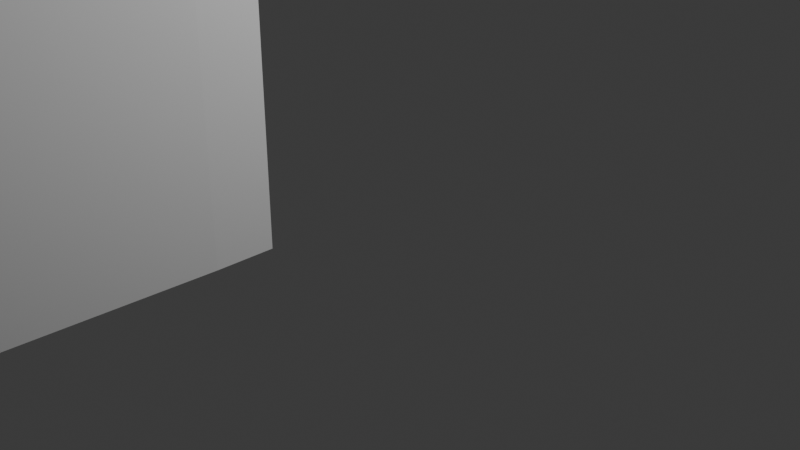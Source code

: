 # Source: city-model.blend  (saved by Blender 4.0.36; exported with 4.5.12 LTS)
import bpy
from mathutils import Matrix  # noqa: F401  (used for matrix-valued properties, if any)

bpy.ops.wm.read_factory_settings(use_empty=True)
scene = bpy.context.scene
scene.name = 'Scene'

# ---- collections
col_collection = bpy.data.collections.new('Collection'); scene.collection.children.link(col_collection)

# ---- world
world_world = bpy.data.worlds.new('World'); scene.world = world_world
world_world.use_nodes = True; world_world.node_tree.nodes.clear()
_N = world_world.node_tree.nodes; _L = world_world.node_tree.links
n0 = _N.new('ShaderNodeOutputWorld'); n0.name = 'World Output'; n0.location = (300, 300)
n1 = _N.new('ShaderNodeBackground'); n1.name = 'Background'; n1.location = (10, 300)
n1.inputs[0].default_value = (0.05088, 0.05088, 0.05088, 1.0)
_L.new(n1.outputs[0], n0.inputs[0])
n0.is_active_output = True
world_world.color = (0.05088, 0.05088, 0.05088)
world_world.use_sun_shadow = False
world_world.sun_shadow_jitter_overblur = 0.0

# ---- cameras
cam_camera = bpy.data.cameras.new('Camera')
cam_camera.clip_end = 100.0
cam_camera.ortho_scale = 7.314

# ---- lights
light_light = bpy.data.lights.new('Light', 'POINT')
light_light.transmission_factor = 0.0
light_light.use_soft_falloff = False
light_light.energy = 1000.0
light_light.shadow_soft_size = 0.1
light_light.shadow_maximum_resolution = 0.006
light_light.use_absolute_resolution = True

# ---- meshes
me_plane = bpy.data.meshes.new('Plane')
me_plane.from_pydata([(-1.0, -1.0, 0.0), (1.0, -1.0, 0.0), (-1.0, 1.0, 0.0), (1.0, 1.0, 0.0), (3.902, -1.0, 0.0), (3.902, 1.0, 0.0), (6.535, -1.0, 0.0), (6.535, 1.0, 0.0), (9.89, -1.0, 0.0), (9.89, 1.0, 0.0), (12.67, -1.0, 0.0), (12.67, 1.0, 0.0), (16.68, -1.0, 0.0), (16.68, 1.0, 0.0), (19.31, -1.0, 0.0), (19.31, 1.0, 0.0), (21.15, -1.0, 0.0), (21.15, 1.0, 0.0), (24.9, -1.0, 0.0), (24.9, 1.0, 0.0), (33.65, -1.0, 0.0), (33.65, 1.0, 0.0), (36.64, -1.0, 0.0), (36.64, 1.0, 0.0), (38.63, -1.0, 0.0), (38.63, 1.0, 0.0), (36.64, 11.36, 0.0), (38.63, 11.36, 0.0), (36.64, 12.16, 0.0), (38.63, 12.16, 0.0), (36.64, 19.39, 0.0), (38.63, 19.39, 0.0), (36.64, 23.29, 0.0), (38.63, 23.29, 0.0), (36.64, 24.03, 0.0), (38.63, 24.03, 0.0), (36.64, 30.92, 0.0), (38.63, 30.92, 0.0), (36.64, 31.66, 0.0), (38.63, 31.66, 0.0), (36.64, 43.57, 0.0), (38.63, 43.57, 0.0), (36.64, 45.54, 0.0), (38.63, 45.54, 0.0), (34.23, 43.57, 0.0), (34.23, 45.54, 0.0), (30.05, 43.57, 0.0), (30.05, 45.54, 0.0), (27.83, 43.57, 0.0), (27.83, 45.54, 0.0), (23.75, 43.57, 0.0), (23.75, 45.54, 0.0), (21.12, 43.57, 0.0), (21.12, 45.54, 0.0), (19.33, 43.57, 0.0), (19.33, 45.54, 0.0), (21.12, 49.53, 0.0), (19.36, 48.76, 0.0), (19.98, 50.8, 0.0), (18.8, 49.47, 0.0), (17.01, 53.61, 0.0), (15.83, 52.28, 0.0), (16.05, 54.35, 0.0), (15.25, 52.75, 0.0), (14.66, 54.35, 0.0), (14.64, 52.76, 0.0), (5.765, 54.35, 0.0), (5.742, 52.76, 0.0), (4.496, 54.37, 0.0), (5.075, 52.76, 0.0), (3.618, 53.51, 0.0), (4.564, 52.42, 0.0), (0.6627, 50.66, 0.0), (1.608, 49.56, 0.0), (-0.4069, 49.69, 0.0), (1.102, 49.09, 0.0), (-0.4247, 29.51, 0.007943), (1.114, 29.52, 0.001124), (-0.4247, 28.95, 0.007943), (1.114, 28.96, 0.001124), (-0.4247, 26.8, 0.007943), (1.114, 26.81, 0.001124), (-0.4247, 22.26, 0.007943), (1.114, 22.27, 0.001124), (-0.4247, 20.3, 0.007943), (1.114, 20.31, 0.001124), (-0.4247, 19.67, 0.007943), (1.114, 19.68, 0.001124), (18.23, 1.0, 0.0), (20.07, 1.0, 0.0), (19.31, 19.64, 0.0), (21.15, 19.64, 0.0), (19.31, 20.23, 0.0), (21.15, 20.23, 0.0), (18.8, 19.64, 0.0), (18.8, 20.23, 0.0), (14.69, 19.64, 0.0), (14.69, 20.23, 0.0), (26.98, 11.36, 0.0), (26.98, 12.16, 0.0), (26.98, 23.29, 0.0), (26.98, 24.03, 0.0), (26.43, 11.36, 0.0), (26.43, 12.16, 0.0), (26.43, 23.29, 0.0), (26.43, 24.03, 0.0), (25.87, 11.36, 0.0), (25.87, 12.16, 0.0), (19.33, 11.42, 0.0), (21.17, 11.42, 0.0), (19.31, 12.15, 0.0), (21.15, 12.15, 0.0), (21.69, 11.42, 0.0), (21.69, 12.15, 0.0), (26.98, 24.62, 0.0), (26.43, 24.62, 0.0), (26.98, 28.1, 0.0), (26.43, 28.1, 0.0), (27.04, 30.92, 0.0), (27.04, 31.66, 0.0), (26.43, 30.92, 0.0), (26.43, 31.66, 0.0), (26.98, 28.1, 0.0), (26.43, 28.1, 0.0), (21.12, 29.55, 0.0), (19.33, 29.55, 0.0), (21.12, 28.91, 0.0), (19.33, 28.91, 0.0), (18.84, 29.55, 0.0), (18.84, 28.91, 0.0), (14.66, 29.55, 0.0), (14.66, 28.91, 0.0), (26.98, 15.71, 0.0), (26.43, 15.71, 0.0), (26.98, 19.19, 0.0), (26.43, 19.19, 0.0), (-1.0, 1.0, -2.553), (-1.0, -1.0, -2.553), (1.0, -1.0, -2.553), (1.0, 1.0, -2.553), (3.902, -1.0, -2.553), (3.902, 1.0, -2.553), (6.535, -1.0, -2.553), (6.535, 1.0, -2.553), (9.89, -1.0, -2.553), (9.89, 1.0, -2.553), (12.67, -1.0, -2.553), (12.67, 1.0, -2.553), (16.68, -1.0, -2.553), (16.68, 1.0, -2.553), (19.31, -1.0, -2.553), (19.31, 1.0, -2.553), (21.15, -1.0, -2.553), (21.15, 1.0, -2.553), (24.9, -1.0, -2.553), (24.9, 1.0, -2.553), (33.65, -1.0, -2.553), (33.65, 1.0, -2.553), (36.64, -1.0, -2.553), (36.64, 1.0, -2.553), (38.63, -1.0, -2.553), (38.63, 1.0, -2.553), (38.63, 11.36, -2.553), (36.64, 11.36, -2.553), (38.63, 12.16, -2.553), (36.64, 12.16, -2.553), (38.63, 19.39, -2.553), (36.64, 19.39, -2.553), (38.63, 23.29, -2.553), (36.64, 23.29, -2.553), (38.63, 24.03, -2.553), (36.64, 24.03, -2.553), (38.63, 30.92, -2.553), (36.64, 30.92, -2.553), (38.63, 31.66, -2.553), (36.64, 31.66, -2.553), (38.63, 43.57, -2.553), (36.64, 43.57, -2.553), (38.63, 45.54, -2.553), (36.64, 45.54, -2.553), (34.23, 45.54, -2.553), (34.23, 43.57, -2.553), (30.05, 45.54, -2.553), (30.05, 43.57, -2.553), (27.9, 45.51, -2.86), (27.83, 43.57, -2.553), (23.82, 45.51, -2.86), (23.75, 43.57, -2.553), (21.12, 45.54, -2.553), (21.12, 43.57, -2.553), (19.33, 45.54, -2.553), (19.33, 43.57, -2.553), (21.12, 49.53, -2.553), (19.36, 48.76, -2.553), (19.98, 50.8, -2.553), (18.8, 49.47, -2.553), (17.01, 53.61, -2.553), (15.83, 52.28, -2.553), (16.05, 54.35, -2.553), (15.25, 52.75, -2.553), (14.66, 54.35, -2.553), (14.64, 52.76, -2.553), (5.765, 54.35, -2.553), (5.742, 52.76, -2.553), (4.496, 54.37, -2.553), (5.075, 52.76, -2.553), (3.618, 53.51, -2.553), (4.564, 52.42, -2.553), (0.6627, 50.66, -2.553), (1.608, 49.56, -2.553), (-0.4069, 49.69, -2.553), (1.102, 49.09, -2.553), (-0.4247, 29.51, -2.545), (1.114, 29.52, -2.551), (-0.4247, 28.95, -2.545), (1.114, 28.96, -2.551), (-0.4247, 26.8, -2.545), (1.114, 26.81, -2.551), (-0.4247, 22.26, -2.545), (1.114, 22.27, -2.551), (-0.4247, 20.3, -2.545), (1.114, 20.31, -2.551), (-0.4247, 19.67, -2.545), (1.114, 19.68, -2.551), (20.07, 1.0, -2.553), (18.23, 1.0, -2.553), (21.15, 19.64, -2.553), (19.31, 19.64, -2.553), (21.15, 20.23, -2.553), (19.31, 20.23, -2.553), (18.8, 19.64, -2.553), (18.8, 20.23, -2.553), (14.69, 19.64, -2.553), (14.69, 20.23, -2.553), (26.98, 12.16, -2.553), (26.98, 11.36, -2.553), (26.98, 24.03, -2.553), (26.98, 23.29, -2.553), (26.43, 12.16, -2.553), (26.43, 11.36, -2.553), (26.43, 24.03, -2.553), (26.43, 23.29, -2.553), (25.87, 12.16, -2.553), (25.87, 11.36, -2.553), (21.17, 11.42, -2.553), (19.33, 11.42, -2.553), (21.15, 12.15, -2.553), (19.31, 12.15, -2.553), (21.69, 11.42, -2.553), (21.69, 12.15, -2.553), (26.98, 24.62, -2.553), (26.43, 24.62, -2.553), (26.98, 28.1, -2.553), (26.43, 28.1, -2.553), (27.04, 31.66, -2.553), (27.04, 30.92, -2.553), (26.43, 31.66, -2.553), (26.43, 30.92, -2.553), (26.98, 28.1, -2.553), (26.43, 28.1, -2.553), (19.33, 29.55, -2.553), (21.12, 29.55, -2.553), (19.33, 28.91, -2.553), (21.12, 28.91, -2.553), (18.84, 29.55, -2.553), (18.84, 28.91, -2.553), (14.66, 29.55, -2.553), (14.66, 28.91, -2.553), (26.98, 15.71, -2.553), (26.43, 15.71, -2.553), (26.43, 19.19, -2.553), (26.98, 19.19, -2.553), (-1.0, 1.0, -12.94), (-1.0, -1.0, -12.94), (1.0, -1.0, -12.94), (1.0, 1.0, -12.94), (3.902, -1.0, -12.94), (3.902, 1.0, -12.94), (6.535, -1.0, -12.94), (6.535, 1.0, -12.94), (9.89, -1.0, -12.94), (9.89, 1.0, -12.94), (12.67, -1.0, -12.94), (12.67, 1.0, -12.94), (16.68, -1.0, -12.94), (16.68, 1.0, -12.94), (19.31, -1.0, -12.94), (19.31, 1.0, -12.94), (21.15, -1.0, -12.94), (21.15, 1.0, -12.94), (24.9, -1.0, -12.94), (24.9, 1.0, -12.94), (33.65, -1.0, -12.94), (33.65, 1.0, -12.94), (36.64, -1.0, -12.94), (36.64, 1.0, -12.94), (38.63, -1.0, -12.94), (38.63, 1.0, -12.94), (38.63, 11.36, -12.94), (36.64, 11.36, -12.94), (38.63, 12.16, -12.94), (36.64, 12.16, -12.94), (38.63, 19.39, -12.94), (36.64, 19.39, -12.94), (38.63, 23.29, -12.94), (36.64, 23.29, -12.94), (38.63, 24.03, -12.94), (36.64, 24.03, -12.94), (38.63, 30.92, -12.94), (36.64, 30.92, -12.94), (38.63, 31.66, -12.94), (36.64, 31.66, -12.94), (38.63, 43.57, -12.94), (36.64, 43.57, -12.94), (38.63, 45.54, -12.94), (36.64, 45.54, -12.94), (34.23, 45.54, -12.94), (34.23, 43.57, -12.94), (30.05, 45.54, -12.94), (30.05, 43.57, -12.94), (27.83, 45.54, -12.94), (27.83, 43.57, -12.94), (23.75, 45.54, -12.94), (23.75, 43.57, -12.94), (21.12, 45.54, -12.94), (21.12, 43.57, -12.94), (19.33, 45.54, -12.94), (19.33, 43.57, -12.94), (21.12, 49.53, -12.94), (19.36, 48.76, -12.94), (19.98, 50.8, -12.94), (18.8, 49.47, -12.94), (17.01, 53.61, -12.94), (15.83, 52.28, -12.94), (16.05, 54.35, -12.94), (15.25, 52.75, -12.94), (14.66, 54.35, -12.94), (14.64, 52.76, -12.94), (5.765, 54.35, -12.94), (5.742, 52.76, -12.94), (4.496, 54.37, -12.94), (5.075, 52.76, -12.94), (3.618, 53.51, -12.94), (4.564, 52.42, -12.94), (0.6627, 50.66, -12.94), (1.608, 49.56, -12.94), (-0.4069, 49.69, -12.94), (1.102, 49.09, -12.94), (-0.4247, 29.51, -12.93), (1.114, 29.52, -12.94), (-0.4247, 28.95, -12.93), (1.114, 28.96, -12.94), (-0.4247, 26.8, -12.93), (1.114, 26.81, -12.94), (-0.4247, 22.26, -12.93), (1.114, 22.27, -12.94), (-0.4247, 20.3, -12.93), (1.114, 20.31, -12.94), (-0.4247, 19.67, -12.93), (1.114, 19.68, -12.94), (20.07, 1.0, -12.94), (18.23, 1.0, -12.94), (21.15, 19.64, -12.94), (19.31, 19.64, -12.94), (21.15, 20.23, -12.94), (19.31, 20.23, -12.94), (18.8, 19.64, -12.94), (18.8, 20.23, -12.94), (14.69, 19.64, -12.94), (14.69, 20.23, -12.94), (26.98, 12.16, -12.94), (26.98, 11.36, -12.94), (26.98, 24.03, -12.94), (26.98, 23.29, -12.94), (26.43, 12.16, -12.94), (26.43, 11.36, -12.94), (26.43, 24.03, -12.94), (26.43, 23.29, -12.94), (25.87, 12.16, -12.94), (25.87, 11.36, -12.94), (21.17, 11.42, -12.94), (19.33, 11.42, -12.94), (21.15, 12.15, -12.94), (19.31, 12.15, -12.94), (21.69, 11.42, -12.94), (21.69, 12.15, -12.94), (26.98, 24.62, -12.94), (26.43, 24.62, -12.94), (26.98, 28.1, -12.94), (26.43, 28.1, -12.94), (27.04, 31.66, -12.94), (27.04, 30.92, -12.94), (26.43, 31.66, -12.94), (26.43, 30.92, -12.94), (26.98, 28.1, -12.94), (26.43, 28.1, -12.94), (19.33, 29.55, -12.94), (21.12, 29.55, -12.94), (19.33, 28.91, -12.94), (21.12, 28.91, -12.94), (18.84, 29.55, -12.94), (18.84, 28.91, -12.94), (14.66, 29.55, -12.94), (14.66, 28.91, -12.94), (26.98, 15.71, -12.94), (26.43, 15.71, -12.94), (26.43, 19.19, -12.94), (26.98, 19.19, -12.94), (-1.0, 1.0, -15.93), (-1.0, -1.0, -15.93), (1.0, -1.0, -15.93), (1.0, 1.0, -15.93), (3.902, -1.0, -15.93), (3.902, 1.0, -15.93), (6.535, -1.0, -15.93), (6.535, 1.0, -15.93), (9.89, -1.0, -15.93), (9.89, 1.0, -15.93), (12.67, -1.0, -15.93), (12.67, 1.0, -15.93), (16.68, -1.0, -15.93), (16.68, 1.0, -15.93), (19.31, -1.0, -15.93), (19.31, 1.0, -15.93), (21.15, -1.0, -15.93), (21.15, 1.0, -15.93), (24.9, -1.0, -15.93), (24.9, 1.0, -15.93), (33.65, -1.0, -15.93), (33.65, 1.0, -15.93), (36.64, -1.0, -15.93), (36.64, 1.0, -15.93), (38.63, -1.0, -15.93), (38.63, 1.0, -15.93), (38.63, 11.36, -15.93), (36.64, 11.36, -15.93), (38.63, 12.16, -15.93), (36.64, 12.16, -15.93), (38.63, 19.39, -15.93), (36.64, 19.39, -15.93), (38.63, 23.29, -15.93), (36.64, 23.29, -15.93), (38.63, 24.03, -15.93), (36.64, 24.03, -15.93), (38.63, 30.92, -15.93), (36.64, 30.92, -15.93), (38.63, 31.66, -15.93), (36.64, 31.66, -15.93), (38.63, 43.57, -15.93), (36.64, 43.57, -15.93), (38.63, 45.54, -15.93), (36.64, 45.54, -15.93), (34.23, 45.54, -15.93), (34.23, 43.57, -15.93), (30.05, 45.54, -15.93), (30.05, 43.57, -15.93), (27.83, 45.54, -15.93), (27.83, 43.57, -15.93), (23.75, 45.54, -15.93), (23.75, 43.57, -15.93), (21.12, 45.54, -15.93), (21.12, 43.57, -15.93), (19.33, 45.54, -15.93), (19.33, 43.57, -15.93), (21.12, 49.53, -15.93), (19.36, 48.76, -15.93), (19.98, 50.8, -15.93), (18.8, 49.47, -15.93), (17.01, 53.61, -15.93), (15.83, 52.28, -15.93), (16.05, 54.35, -15.93), (15.25, 52.75, -15.93), (14.66, 54.35, -15.93), (14.64, 52.76, -15.93), (5.765, 54.35, -15.93), (5.742, 52.76, -15.93), (4.496, 54.37, -15.93), (5.075, 52.76, -15.93), (3.618, 53.51, -15.93), (4.564, 52.42, -15.93), (0.6627, 50.66, -15.93), (1.608, 49.56, -15.93), (-0.4069, 49.69, -15.93), (1.102, 49.09, -15.93), (-0.4247, 29.51, -15.92), (1.114, 29.52, -15.93), (-0.4247, 28.95, -15.92), (1.114, 28.96, -15.93), (-0.4247, 26.8, -15.92), (1.114, 26.81, -15.93), (-0.4247, 22.26, -15.92), (1.114, 22.27, -15.93), (-0.4247, 20.3, -15.92), (1.114, 20.31, -15.93), (-0.4247, 19.67, -15.92), (1.114, 19.68, -15.93), (20.07, 1.0, -15.93), (18.23, 1.0, -15.93), (21.15, 19.64, -15.93), (19.31, 19.64, -15.93), (21.15, 20.23, -15.93), (19.31, 20.23, -15.93), (18.8, 19.64, -15.93), (18.8, 20.23, -15.93), (14.69, 19.64, -15.93), (14.69, 20.23, -15.93), (26.98, 12.16, -15.93), (26.98, 11.36, -15.93), (26.98, 24.03, -15.93), (26.98, 23.29, -15.93), (26.43, 12.16, -15.93), (26.43, 11.36, -15.93), (26.43, 24.03, -15.93), (26.43, 23.29, -15.93), (25.87, 12.16, -15.93), (25.87, 11.36, -15.93), (21.17, 11.42, -15.93), (19.33, 11.42, -15.93), (21.15, 12.15, -15.93), (19.31, 12.15, -15.93), (21.69, 11.42, -15.93), (21.69, 12.15, -15.93), (26.98, 24.62, -15.93), (26.43, 24.62, -15.93), (26.98, 28.1, -15.93), (26.43, 28.1, -15.93), (27.04, 31.66, -15.93), (27.04, 30.92, -15.93), (26.43, 31.66, -15.93), (26.43, 30.92, -15.93), (26.98, 28.1, -15.93), (26.43, 28.1, -15.93), (19.33, 29.55, -15.93), (21.12, 29.55, -15.93), (19.33, 28.91, -15.93), (21.12, 28.91, -15.93), (18.84, 29.55, -15.93), (18.84, 28.91, -15.93), (14.66, 29.55, -15.93), (14.66, 28.91, -15.93), (26.98, 15.71, -15.93), (26.43, 15.71, -15.93), (26.43, 19.19, -15.93), (26.98, 19.19, -15.93), (27.86, 45.53, -7.899), (25.86, 45.51, -2.86), (23.78, 45.53, -7.899), (27.85, 45.54, -10.42), (25.79, 45.54, -12.94), (27.88, 45.52, -5.38)], [], [(0, 2, 3, 1), (3, 5, 4, 1), (5, 7, 6, 4), (7, 9, 8, 6), (9, 11, 10, 8), (11, 13, 12, 10), (13, 15, 14, 12), (15, 17, 16, 14), (17, 19, 18, 16), (19, 21, 20, 18), (21, 23, 22, 20), (23, 25, 24, 22), (23, 26, 27, 25), (26, 28, 29, 27), (28, 30, 31, 29), (30, 32, 33, 31), (32, 34, 35, 33), (34, 36, 37, 35), (36, 38, 39, 37), (38, 40, 41, 39), (40, 42, 43, 41), (40, 44, 45, 42), (44, 46, 47, 45), (46, 48, 49, 47), (48, 50, 51, 49), (50, 52, 53, 51), (52, 54, 55, 53), (55, 57, 56, 53), (57, 59, 58, 56), (59, 61, 60, 58), (61, 63, 62, 60), (63, 65, 64, 62), (65, 67, 66, 64), (67, 69, 68, 66), (69, 71, 70, 68), (71, 73, 72, 70), (73, 75, 74, 72), (75, 77, 76, 74), (77, 79, 78, 76), (79, 81, 80, 78), (81, 83, 82, 80), (83, 85, 84, 82), (85, 87, 86, 84), (87, 3, 2, 86), (15, 88, 89, 17), (17, 91, 90, 15), (91, 93, 92, 90), (92, 95, 94, 90), (95, 97, 96, 94), (97, 85, 87, 96), (32, 100, 101, 34), (26, 98, 99, 28), (100, 104, 105, 101), (98, 102, 103, 99), (102, 106, 107, 103), (15, 108, 109, 17), (108, 110, 111, 109), (111, 113, 112, 109), (113, 107, 106, 112), (105, 115, 114, 101), (115, 117, 116, 114), (36, 118, 119, 38), (118, 120, 121, 119), (114, 122, 123, 115), (122, 118, 120, 123), (52, 124, 125, 54), (124, 126, 127, 125), (127, 129, 128, 125), (129, 131, 130, 128), (131, 79, 77, 130), (103, 133, 132, 99), (100, 134, 135, 104), (134, 132, 133, 135), (261, 189, 325, 397), (163, 159, 295, 299), (259, 257, 393, 395), (228, 226, 362, 364), (158, 160, 296, 294), (255, 258, 394, 391), (192, 194, 330, 328), (229, 228, 364, 365), (195, 193, 329, 331), (151, 227, 363, 287), (160, 161, 297, 296), (226, 153, 289, 362), (156, 158, 294, 292), (188, 192, 328, 324), (159, 157, 293, 295), (254, 256, 392, 390), (193, 190, 326, 329), (153, 224, 360, 289), (225, 151, 287, 361), (154, 156, 292, 290), (256, 257, 393, 392), (224, 225, 361, 360), (157, 155, 291, 293), (175, 254, 390, 311), (222, 136, 272, 358), (255, 173, 309, 391), (190, 191, 327, 326), (139, 223, 359, 275), (152, 154, 290, 288), (186, 188, 324, 322, 546), (220, 222, 358, 356), (155, 153, 289, 291), (189, 187, 323, 325), (150, 152, 288, 286), (252, 253, 389, 388), (184, 545, 186, 546, 322, 548, 320, 547, 544, 549), (218, 220, 356, 354), (236, 250, 386, 372), (187, 185, 321, 323), (221, 219, 355, 357), (251, 240, 376, 387), (148, 150, 286, 284), (182, 184, 549, 544, 547, 320, 318), (216, 218, 354, 352), (151, 149, 285, 287), (185, 183, 319, 321), (219, 217, 353, 355), (146, 148, 284, 282), (244, 248, 384, 380), (214, 216, 352, 350), (149, 147, 283, 285), (249, 246, 382, 385), (217, 215, 351, 353), (144, 146, 282, 280), (179, 180, 316, 315), (212, 214, 350, 348), (147, 145, 281, 283), (247, 245, 381, 383), (181, 177, 313, 317), (246, 247, 383, 382), (153, 244, 380, 289), (176, 178, 314, 312), (86, 2, 136, 222), (38, 119, 254, 175), (21, 19, 155, 157), (89, 88, 225, 224), (121, 120, 257, 256), (18, 20, 156, 154), (88, 15, 151, 225), (17, 89, 224, 153), (57, 55, 190, 193), (119, 121, 256, 254), (23, 21, 157, 159), (53, 56, 192, 188), (20, 22, 158, 156), (91, 17, 153, 226), (122, 114, 250, 258), (24, 25, 161, 160), (15, 90, 227, 151), (59, 57, 193, 195), (115, 123, 259, 251), (92, 93, 228, 229), (56, 58, 194, 192), (118, 122, 258, 255), (22, 24, 160, 158), (93, 91, 226, 228), (123, 120, 257, 259), (61, 59, 195, 197), (26, 23, 159, 163), (58, 60, 196, 194), (124, 52, 189, 261), (25, 27, 162, 161), (95, 92, 229, 231), (54, 125, 260, 191), (90, 94, 230, 227), (63, 61, 197, 199), (127, 126, 263, 262), (60, 62, 198, 196), (126, 124, 261, 263), (27, 29, 164, 162), (97, 95, 231, 233), (94, 96, 232, 230), (65, 63, 199, 201), (30, 28, 165, 167), (85, 97, 233, 221), (62, 64, 200, 198), (129, 127, 262, 265), (29, 31, 166, 164), (96, 87, 223, 232), (125, 128, 264, 260), (67, 65, 201, 203), (32, 30, 167, 169), (64, 66, 202, 200), (131, 129, 265, 267), (31, 33, 168, 166), (100, 32, 169, 237), (128, 130, 266, 264), (34, 101, 236, 171), (69, 67, 203, 205), (79, 131, 267, 215), (98, 26, 163, 235), (66, 68, 204, 202), (130, 77, 213, 266), (33, 35, 170, 168), (28, 99, 234, 165), (2, 0, 137, 136), (0, 1, 138, 137), (71, 69, 205, 207), (133, 103, 238, 269), (36, 34, 171, 173), (105, 104, 241, 240), (68, 70, 206, 204), (99, 132, 268, 234), (35, 37, 172, 170), (73, 71, 207, 209), (134, 100, 237, 271), (102, 98, 235, 239), (5, 3, 139, 141), (70, 72, 208, 206), (104, 135, 270, 241), (37, 39, 174, 172), (1, 4, 140, 138), (132, 134, 271, 268), (75, 73, 209, 211), (135, 133, 269, 270), (40, 38, 175, 177), (106, 102, 239, 243), (7, 5, 141, 143), (72, 74, 210, 208), (39, 41, 176, 174), (103, 107, 242, 238), (4, 6, 142, 140), (43, 42, 179, 178), (77, 75, 211, 213), (108, 15, 151, 245), (9, 7, 143, 145), (74, 76, 212, 210), (41, 43, 178, 176), (17, 109, 244, 153), (6, 8, 144, 142), (111, 110, 247, 246), (44, 40, 177, 181), (110, 108, 245, 247), (11, 9, 145, 147), (76, 78, 214, 212), (42, 45, 180, 179), (8, 10, 146, 144), (81, 79, 215, 217), (46, 44, 181, 183), (113, 111, 246, 249), (13, 11, 147, 149), (78, 80, 216, 214), (45, 47, 182, 180), (109, 112, 248, 244), (10, 12, 148, 146), (107, 113, 249, 242), (83, 81, 217, 219), (48, 46, 183, 185), (112, 106, 243, 248), (15, 13, 149, 151), (80, 82, 218, 216), (47, 49, 184, 182), (12, 14, 150, 148), (115, 105, 240, 251), (85, 83, 219, 221), (50, 48, 185, 187), (101, 114, 250, 236), (82, 84, 220, 218), (49, 51, 186, 545, 184), (116, 117, 253, 252), (14, 16, 152, 150), (117, 115, 251, 253), (52, 50, 187, 189), (114, 116, 252, 250), (19, 17, 153, 155), (84, 86, 222, 220), (51, 53, 188, 186), (16, 18, 154, 152), (3, 87, 223, 139), (55, 54, 191, 190), (118, 36, 173, 255), (400, 402, 538, 536), (373, 305, 441, 509), (302, 304, 440, 438), (403, 401, 537, 539), (336, 338, 474, 472), (305, 303, 439, 441), (339, 337, 473, 475), (396, 400, 536, 532), (368, 359, 495, 504), (300, 302, 438, 436), (401, 398, 534, 537), (334, 336, 472, 470), (357, 369, 505, 493), (303, 301, 437, 439), (337, 335, 471, 473), (366, 368, 504, 502), (369, 367, 503, 505), (298, 300, 436, 434), (399, 397, 533, 535), (332, 334, 470, 468), (398, 399, 535, 534), (335, 333, 469, 471), (363, 366, 502, 499), (327, 396, 532, 463), (367, 365, 501, 503), (297, 298, 434, 433), (397, 325, 461, 533), (330, 332, 468, 466), (299, 295, 431, 435), (333, 331, 467, 469), (395, 393, 529, 531), (364, 362, 498, 500), (294, 296, 432, 430), (391, 394, 530, 527), (328, 330, 466, 464), (365, 364, 500, 501), (387, 395, 531, 523), (331, 329, 465, 467), (287, 363, 499, 423), (296, 297, 433, 432), (394, 386, 522, 530), (362, 289, 425, 498), (292, 294, 430, 428), (324, 328, 464, 460), (295, 293, 429, 431), (390, 392, 528, 526), (329, 326, 462, 465), (289, 360, 496, 425), (361, 287, 423, 497), (290, 292, 428, 426), (392, 393, 529, 528), (360, 361, 497, 496), (293, 291, 427, 429), (311, 390, 526, 447), (358, 272, 408, 494), (391, 309, 445, 527), (326, 327, 463, 462), (275, 359, 495, 411), (288, 290, 426, 424), (322, 324, 460, 458), (356, 358, 494, 492), (291, 289, 425, 427), (386, 388, 524, 522), (325, 323, 459, 461), (389, 387, 523, 525), (286, 288, 424, 422), (388, 389, 525, 524), (320, 548, 322, 458, 456), (354, 356, 492, 490), (372, 386, 522, 508), (323, 321, 457, 459), (357, 355, 491, 493), (387, 376, 512, 523), (161, 162, 298, 297), (231, 229, 365, 367), (191, 260, 396, 327), (227, 230, 366, 363), (199, 197, 333, 335), (262, 263, 399, 398), (196, 198, 334, 332), (263, 261, 397, 399), (162, 164, 300, 298), (201, 199, 335, 337), (167, 165, 301, 303), (221, 233, 369, 357), (198, 200, 336, 334), (265, 262, 398, 401), (164, 166, 302, 300), (232, 223, 359, 368), (260, 264, 400, 396), (169, 167, 303, 305), (166, 168, 304, 302), (237, 169, 305, 373), (171, 236, 372, 307), (205, 203, 339, 341), (215, 267, 403, 351), (235, 163, 299, 371), (202, 204, 340, 338), (266, 213, 349, 402), (168, 170, 306, 304), (165, 234, 370, 301), (136, 137, 273, 272), (137, 138, 274, 273), (207, 205, 341, 343), (269, 238, 374, 405), (173, 171, 307, 309), (240, 241, 377, 376), (204, 206, 342, 340), (234, 268, 404, 370), (170, 172, 308, 306), (271, 237, 373, 407), (239, 235, 371, 375), (141, 139, 275, 277), (241, 270, 406, 377), (172, 174, 310, 308), (138, 140, 276, 274), (211, 209, 345, 347), (177, 175, 311, 313), (243, 239, 375, 379), (143, 141, 277, 279), (208, 210, 346, 344), (174, 176, 312, 310), (238, 242, 378, 374), (140, 142, 278, 276), (178, 179, 315, 314), (213, 211, 347, 349), (245, 151, 287, 381), (210, 212, 348, 346), (409, 410, 411, 408), (411, 410, 412, 413), (413, 412, 414, 415), (415, 414, 416, 417), (417, 416, 418, 419), (419, 418, 420, 421), (421, 420, 422, 423), (423, 422, 424, 425), (425, 424, 426, 427), (427, 426, 428, 429), (429, 428, 430, 431), (431, 430, 432, 433), (431, 433, 434, 435), (435, 434, 436, 437), (437, 436, 438, 439), (439, 438, 440, 441), (441, 440, 442, 443), (443, 442, 444, 445), (445, 444, 446, 447), (447, 446, 448, 449), (449, 448, 450, 451), (449, 451, 452, 453), (453, 452, 454, 455), (455, 454, 456, 457), (457, 456, 458, 459), (459, 458, 460, 461), (461, 460, 462, 463), (462, 460, 464, 465), (465, 464, 466, 467), (467, 466, 468, 469), (469, 468, 470, 471), (471, 470, 472, 473), (473, 472, 474, 475), (475, 474, 476, 477), (477, 476, 478, 479), (479, 478, 480, 481), (481, 480, 482, 483), (483, 482, 484, 485), (485, 484, 486, 487), (487, 486, 488, 489), (489, 488, 490, 491), (491, 490, 492, 493), (493, 492, 494, 495), (495, 494, 408, 411), (423, 425, 496, 497), (425, 423, 499, 498), (498, 499, 501, 500), (501, 499, 502, 503), (503, 502, 504, 505), (505, 504, 495, 493), (441, 443, 508, 509), (435, 437, 506, 507), (509, 508, 512, 513), (507, 506, 510, 511), (511, 510, 514, 515), (423, 425, 516, 517), (517, 516, 518, 519), (518, 516, 520, 521), (521, 520, 515, 514), (512, 508, 522, 523), (523, 522, 524, 525), (445, 447, 526, 527), (527, 526, 528, 529), (522, 523, 531, 530), (530, 531, 529, 527), (461, 463, 532, 533), (533, 532, 534, 535), (534, 532, 536, 537), (537, 536, 538, 539), (539, 538, 485, 487), (510, 506, 540, 541), (509, 513, 542, 543), (543, 542, 541, 540), (307, 372, 508, 443), (341, 339, 475, 477), (351, 403, 539, 487), (371, 299, 435, 507), (338, 340, 476, 474), (402, 349, 485, 538), (304, 306, 442, 440), (301, 370, 506, 437), (272, 273, 409, 408), (273, 274, 410, 409), (343, 341, 477, 479), (405, 374, 510, 541), (309, 307, 443, 445), (376, 377, 513, 512), (340, 342, 478, 476), (370, 404, 540, 506), (306, 308, 444, 442), (345, 343, 479, 481), (407, 373, 509, 543), (375, 371, 507, 511), (277, 275, 411, 413), (342, 344, 480, 478), (377, 406, 542, 513), (308, 310, 446, 444), (274, 276, 412, 410), (404, 407, 543, 540), (347, 345, 481, 483), (406, 405, 541, 542), (313, 311, 447, 449), (379, 375, 511, 515), (279, 277, 413, 415), (344, 346, 482, 480), (310, 312, 448, 446), (374, 378, 514, 510), (276, 278, 414, 412), (314, 315, 451, 450), (349, 347, 483, 485), (381, 287, 423, 517), (281, 279, 415, 417), (346, 348, 484, 482), (312, 314, 450, 448), (289, 380, 516, 425), (278, 280, 416, 414), (382, 383, 519, 518), (317, 313, 449, 453), (383, 381, 517, 519), (283, 281, 417, 419), (348, 350, 486, 484), (315, 316, 452, 451), (280, 282, 418, 416), (353, 351, 487, 489), (319, 317, 453, 455), (385, 382, 518, 521), (285, 283, 419, 421), (350, 352, 488, 486), (316, 318, 454, 452), (380, 384, 520, 516), (282, 284, 420, 418), (378, 385, 521, 514), (355, 353, 489, 491), (321, 319, 455, 457), (384, 379, 515, 520), (287, 285, 421, 423), (352, 354, 490, 488), (318, 320, 456, 454), (284, 286, 422, 420)])
_uv = me_plane.uv_layers.new(name='UVMap')
_uv.uv.foreach_set('vector', [0.0, 0.0, 0.0, 1.0, 1.0, 1.0, 1.0, 0.0, 1.0, 1.0, 1.0, 1.0, 1.0, 0.0, 1.0, 0.0, 1.0, 1.0, 1.0, 1.0, 1.0, 0.0, 1.0, 0.0, 1.0, 1.0, 1.0, 1.0, 1.0, 0.0, 1.0, 0.0, 1.0, 1.0, 1.0, 1.0, 1.0, 0.0, 1.0, 0.0, 1.0, 1.0, 1.0, 1.0, 1.0, 0.0, 1.0, 0.0, 1.0, 1.0, 1.0, 1.0, 1.0, 0.0, 1.0, 0.0, 1.0, 1.0, 1.0, 1.0, 1.0, 0.0, 1.0, 0.0, 1.0, 1.0, 1.0, 1.0, 1.0, 0.0, 1.0, 0.0, 1.0, 1.0, 1.0, 1.0, 1.0, 0.0, 1.0, 0.0, 1.0, 1.0, 1.0, 1.0, 1.0, 0.0, 1.0, 0.0, 1.0, 1.0, 1.0, 1.0, 1.0, 0.0, 1.0, 0.0, 1.0, 1.0, 1.0, 1.0, 1.0, 1.0, 1.0, 1.0, 1.0, 1.0, 1.0, 1.0, 1.0, 1.0, 1.0, 1.0, 1.0, 1.0, 1.0, 1.0, 1.0, 1.0, 1.0, 1.0, 1.0, 1.0, 1.0, 1.0, 1.0, 1.0, 1.0, 1.0, 1.0, 1.0, 1.0, 1.0, 1.0, 1.0, 1.0, 1.0, 1.0, 1.0, 1.0, 1.0, 1.0, 1.0, 1.0, 1.0, 1.0, 1.0, 1.0, 1.0, 1.0, 1.0, 1.0, 1.0, 1.0, 1.0, 1.0, 1.0, 1.0, 1.0, 1.0, 1.0, 1.0, 1.0, 1.0, 1.0, 1.0, 1.0, 1.0, 1.0, 1.0, 1.0, 1.0, 1.0, 1.0, 1.0, 1.0, 1.0, 1.0, 1.0, 1.0, 1.0, 1.0, 1.0, 1.0, 1.0, 1.0, 1.0, 1.0, 1.0, 1.0, 1.0, 1.0, 1.0, 1.0, 1.0, 1.0, 1.0, 1.0, 1.0, 1.0, 1.0, 1.0, 1.0, 1.0, 1.0, 1.0, 1.0, 1.0, 1.0, 1.0, 1.0, 1.0, 1.0, 1.0, 1.0, 1.0, 1.0, 1.0, 1.0, 1.0, 1.0, 1.0, 1.0, 1.0, 1.0, 1.0, 1.0, 1.0, 1.0, 1.0, 1.0, 1.0, 1.0, 1.0, 1.0, 1.0, 1.0, 1.0, 1.0, 1.0, 1.0, 1.0, 1.0, 1.0, 1.0, 1.0, 1.0, 1.0, 1.0, 1.0, 1.0, 1.0, 1.0, 1.0, 1.0, 1.0, 1.0, 1.0, 1.0, 1.0, 1.0, 1.0, 1.0, 1.0, 1.0, 1.0, 1.0, 1.0, 1.0, 1.0, 1.0, 1.0, 1.0, 1.0, 1.0, 1.0, 1.0, 1.0, 1.0, 1.0, 1.0, 1.0, 1.0, 1.0, 1.0, 1.0, 1.0, 1.0, 1.0, 1.0, 1.0, 1.0, 1.0, 1.0, 1.0, 1.0, 1.0, 1.0, 1.0, 1.0, 1.0, 1.0, 1.0, 1.0, 1.0, 1.0, 1.0, 1.0, 1.0, 1.0, 1.0, 1.0, 1.0, 1.0, 1.0, 1.0, 1.0, 1.0, 1.0, 1.0, 1.0, 1.0, 1.0, 1.0, 1.0, 1.0, 1.0, 1.0, 1.0, 1.0, 1.0, 1.0, 1.0, 1.0, 1.0, 1.0, 1.0, 1.0, 1.0, 1.0, 1.0, 1.0, 1.0, 1.0, 1.0, 1.0, 1.0, 1.0, 1.0, 0.0, 1.0, 1.0, 1.0, 1.0, 1.0, 1.0, 1.0, 1.0, 1.0, 1.0, 1.0, 1.0, 1.0, 1.0, 1.0, 1.0, 1.0, 1.0, 1.0, 1.0, 1.0, 1.0, 1.0, 1.0, 1.0, 1.0, 1.0, 1.0, 1.0, 1.0, 1.0, 1.0, 1.0, 1.0, 1.0, 1.0, 1.0, 1.0, 1.0, 1.0, 1.0, 1.0, 1.0, 1.0, 1.0, 1.0, 1.0, 1.0, 1.0, 1.0, 1.0, 1.0, 1.0, 1.0, 1.0, 1.0, 1.0, 1.0, 1.0, 1.0, 1.0, 1.0, 1.0, 1.0, 1.0, 1.0, 1.0, 1.0, 1.0, 1.0, 1.0, 1.0, 1.0, 1.0, 1.0, 1.0, 1.0, 1.0, 1.0, 1.0, 1.0, 1.0, 1.0, 1.0, 1.0, 1.0, 1.0, 1.0, 1.0, 1.0, 1.0, 1.0, 1.0, 1.0, 1.0, 1.0, 1.0, 1.0, 1.0, 1.0, 1.0, 1.0, 1.0, 1.0, 1.0, 1.0, 1.0, 1.0, 1.0, 1.0, 1.0, 1.0, 1.0, 1.0, 1.0, 1.0, 1.0, 1.0, 1.0, 1.0, 1.0, 1.0, 1.0, 1.0, 1.0, 1.0, 1.0, 1.0, 1.0, 1.0, 1.0, 1.0, 1.0, 1.0, 1.0, 1.0, 1.0, 1.0, 1.0, 1.0, 1.0, 1.0, 1.0, 1.0, 1.0, 1.0, 1.0, 1.0, 1.0, 1.0, 1.0, 1.0, 1.0, 1.0, 1.0, 1.0, 1.0, 1.0, 1.0, 1.0, 1.0, 1.0, 1.0, 1.0, 1.0, 1.0, 1.0, 1.0, 1.0, 1.0, 1.0, 1.0, 1.0, 1.0, 1.0, 1.0, 1.0, 1.0, 1.0, 1.0, 1.0, 1.0, 1.0, 1.0, 1.0, 1.0, 1.0, 1.0, 1.0, 1.0, 1.0, 1.0, 1.0, 1.0, 1.0, 1.0, 1.0, 1.0, 1.0, 1.0, 1.0, 1.0, 1.0, 1.0, 1.0, 1.0, 1.0, 1.0, 1.0, 1.0, 1.0, 1.0, 1.0, 1.0, 1.0, 1.0, 1.0, 1.0, 1.0, 1.0, 1.0, 1.0, 1.0, 1.0, 1.0, 1.0, 1.0, 1.0, 1.0, 1.0, 1.0, 1.0, 1.0, 1.0, 1.0, 1.0, 1.0, 1.0, 1.0, 1.0, 1.0, 1.0, 1.0, 1.0, 1.0, 1.0, 1.0, 1.0, 1.0, 1.0, 1.0, 1.0, 1.0, 1.0, 1.0, 1.0, 1.0, 1.0, 1.0, 1.0, 1.0, 1.0, 1.0, 1.0, 1.0, 1.0, 1.0, 1.0, 0.0, 1.0, 0.0, 1.0, 0.0, 1.0, 0.0, 1.0, 1.0, 1.0, 1.0, 1.0, 1.0, 1.0, 1.0, 1.0, 1.0, 1.0, 1.0, 1.0, 1.0, 1.0, 1.0, 1.0, 1.0, 1.0, 1.0, 1.0, 1.0, 1.0, 1.0, 1.0, 1.0, 1.0, 1.0, 1.0, 1.0, 1.0, 1.0, 1.0, 1.0, 1.0, 1.0, 1.0, 1.0, 1.0, 1.0, 1.0, 0.0, 1.0, 1.0, 1.0, 1.0, 1.0, 0.0, 1.0, 1.0, 1.0, 1.0, 1.0, 1.0, 1.0, 1.0, 1.0, 0.0, 1.0, 0.0, 1.0, 0.0, 1.0, 0.0, 1.0, 1.0, 1.0, 1.0, 1.0, 1.0, 1.0, 1.0, 1.0, 1.0, 1.0, 1.0, 1.0, 1.0, 1.0, 1.0, 1.0, 1.0, 1.0, 1.0, 1.0, 1.0, 1.0, 1.0, 1.0, 1.0, 1.0, 1.0, 1.0, 1.0, 1.0, 1.0, 1.0, 1.0, 1.0, 1.0, 1.0, 1.0, 1.0, 1.0, 1.0, 1.0, 1.0, 1.0, 1.0, 1.0, 1.0, 1.0, 1.0, 0.0, 1.0, 0.0, 1.0, 0.0, 1.0, 0.0, 1.0, 1.0, 1.0, 1.0, 1.0, 1.0, 1.0, 1.0, 1.0, 1.0, 1.0, 1.0, 1.0, 1.0, 1.0, 1.0, 1.0, 1.0, 1.0, 1.0, 1.0, 1.0, 1.0, 1.0, 1.0, 1.0, 1.0, 1.0, 1.0, 1.0, 1.0, 1.0, 1.0, 1.0, 0.0, 1.0, 0.0, 1.0, 1.0, 1.0, 1.0, 1.0, 1.0, 1.0, 1.0, 1.0, 1.0, 1.0, 1.0, 1.0, 1.0, 1.0, 1.0, 1.0, 1.0, 1.0, 1.0, 1.0, 1.0, 1.0, 1.0, 1.0, 1.0, 1.0, 1.0, 0.0, 1.0, 0.0, 1.0, 0.0, 1.0, 0.0, 1.0, 1.0, 1.0, 1.0, 1.0, 1.0, 1.0, 1.0, 1.0, 1.0, 1.0, 1.0, 1.0, 1.0, 1.0, 1.0, 1.0, 1.0, 1.0, 1.0, 1.0, 1.0, 1.0, 1.0, 1.0, 1.0, 1.0, 1.0, 1.0, 1.0, 1.0, 1.0, 1.0, 1.0, 1.0, 0.0, 1.0, 0.0, 1.0, 0.0, 1.0, 0.0, 1.0, 1.0, 1.0, 1.0, 1.0, 1.0, 1.0, 1.0, 1.0, 1.0, 1.0, 1.0, 1.0, 1.0, 1.0, 1.0, 1.0, 1.0, 1.0, 1.0, 1.0, 1.0, 1.0, 1.0, 1.0, 1.0, 1.0, 1.0, 1.0, 1.0, 1.0, 1.0, 1.0, 1.0, 1.0, 1.0, 1.0, 1.0, 1.0, 1.0, 1.0, 1.0, 1.0, 1.0, 1.0, 1.0, 1.0, 1.0, 1.0, 1.0, 1.0, 1.0, 1.0, 1.0, 1.0, 1.0, 1.0, 1.0, 1.0, 1.0, 1.0, 1.0, 1.0, 1.0, 1.0, 1.0, 1.0, 1.0, 1.0, 0.0, 1.0, 0.0, 1.0, 0.0, 1.0, 0.0, 1.0, 1.0, 1.0, 1.0, 1.0, 1.0, 1.0, 1.0, 1.0, 1.0, 1.0, 1.0, 1.0, 1.0, 1.0, 1.0, 1.0, 1.0, 1.0, 1.0, 1.0, 1.0, 1.0, 1.0, 1.0, 1.0, 1.0, 1.0, 1.0, 1.0, 1.0, 1.0, 1.0, 1.0, 1.0, 1.0, 1.0, 1.0, 1.0, 1.0, 1.0, 1.0, 1.0, 1.0, 1.0, 1.0, 1.0, 0.0, 1.0, 0.0, 1.0, 0.0, 1.0, 0.0, 1.0, 1.0, 1.0, 1.0, 1.0, 1.0, 1.0, 1.0, 1.0, 1.0, 1.0, 1.0, 1.0, 1.0, 1.0, 1.0, 1.0, 1.0, 1.0, 1.0, 1.0, 1.0, 1.0, 1.0, 1.0, 1.0, 1.0, 1.0, 1.0, 1.0, 1.0, 1.0, 1.0, 1.0, 1.0, 1.0, 1.0, 1.0, 1.0, 1.0, 1.0, 0.0, 1.0, 0.0, 1.0, 0.0, 1.0, 0.0, 1.0, 1.0, 1.0, 1.0, 1.0, 1.0, 1.0, 1.0, 1.0, 1.0, 1.0, 1.0, 1.0, 1.0, 1.0, 1.0, 1.0, 1.0, 1.0, 1.0, 1.0, 1.0, 1.0, 1.0, 1.0, 1.0, 1.0, 1.0, 1.0, 1.0, 1.0, 1.0, 1.0, 1.0, 1.0, 1.0, 1.0, 1.0, 1.0, 1.0, 1.0, 1.0, 1.0, 1.0, 1.0, 1.0, 1.0, 1.0, 1.0, 1.0, 1.0, 1.0, 1.0, 1.0, 1.0, 1.0, 1.0, 1.0, 1.0, 1.0, 1.0, 1.0, 1.0, 1.0, 1.0, 1.0, 0.0, 1.0, 0.0, 1.0, 1.0, 1.0, 1.0, 1.0, 1.0, 1.0, 1.0, 1.0, 1.0, 1.0, 1.0, 1.0, 1.0, 1.0, 1.0, 1.0, 1.0, 1.0, 1.0, 1.0, 1.0, 1.0, 1.0, 1.0, 1.0, 1.0, 1.0, 1.0, 1.0, 1.0, 1.0, 1.0, 1.0, 1.0, 1.0, 0.0, 1.0, 0.0, 1.0, 0.0, 1.0, 0.0, 1.0, 1.0, 1.0, 1.0, 1.0, 1.0, 1.0, 1.0, 1.0, 1.0, 1.0, 1.0, 1.0, 1.0, 1.0, 1.0, 1.0, 1.0, 1.0, 1.0, 1.0, 1.0, 1.0, 1.0, 1.0, 1.0, 1.0, 1.0, 1.0, 1.0, 1.0, 1.0, 1.0, 1.0, 1.0, 1.0, 1.0, 1.0, 1.0, 1.0, 1.0, 1.0, 1.0, 1.0, 1.0, 1.0, 1.0, 1.0, 1.0, 0.0, 1.0, 0.0, 1.0, 0.0, 1.0, 0.0, 1.0, 1.0, 1.0, 1.0, 1.0, 1.0, 1.0, 1.0, 1.0, 1.0, 1.0, 1.0, 1.0, 1.0, 1.0, 1.0, 1.0, 0.0, 1.0, 1.0, 1.0, 1.0, 1.0, 0.0, 1.0, 1.0, 1.0, 1.0, 1.0, 1.0, 1.0, 1.0, 1.0, 1.0, 1.0, 1.0, 1.0, 1.0, 1.0, 1.0, 1.0, 1.0, 1.0, 1.0, 1.0, 1.0, 1.0, 1.0, 1.0, 1.0, 1.0, 1.0, 1.0, 1.0, 1.0, 1.0, 1.0, 1.0, 1.0, 1.0, 1.0, 1.0, 1.0, 1.0, 1.0, 1.0, 1.0, 1.0, 1.0, 1.0, 1.0, 1.0, 1.0, 0.0, 1.0, 0.0, 1.0, 0.0, 1.0, 0.0, 1.0, 1.0, 1.0, 1.0, 1.0, 1.0, 1.0, 1.0, 1.0, 1.0, 1.0, 1.0, 1.0, 1.0, 1.0, 1.0, 1.0, 1.0, 1.0, 1.0, 1.0, 1.0, 1.0, 1.0, 1.0, 1.0, 1.0, 1.0, 1.0, 1.0, 1.0, 1.0, 1.0, 1.0, 1.0, 1.0, 1.0, 1.0, 1.0, 1.0, 1.0, 1.0, 1.0, 1.0, 1.0, 1.0, 1.0, 1.0, 1.0, 1.0, 1.0, 1.0, 1.0, 1.0, 1.0, 1.0, 1.0, 1.0, 1.0, 1.0, 1.0, 1.0, 1.0, 1.0, 1.0, 1.0, 1.0, 1.0, 1.0, 1.0, 1.0, 1.0, 1.0, 1.0, 1.0, 1.0, 1.0, 1.0, 1.0, 1.0, 1.0, 1.0, 1.0, 1.0, 1.0, 1.0, 1.0, 1.0, 1.0, 1.0, 1.0, 1.0, 1.0, 1.0, 1.0, 1.0, 1.0, 1.0, 1.0, 1.0, 1.0, 1.0, 1.0, 1.0, 1.0, 1.0, 1.0, 1.0, 1.0, 1.0, 1.0, 1.0, 1.0, 1.0, 1.0, 1.0, 1.0, 1.0, 1.0, 1.0, 1.0, 1.0, 1.0, 1.0, 1.0, 1.0, 1.0, 1.0, 1.0, 1.0, 1.0, 1.0, 1.0, 1.0, 1.0, 1.0, 1.0, 1.0, 1.0, 1.0, 1.0, 1.0, 1.0, 1.0, 1.0, 1.0, 1.0, 1.0, 1.0, 1.0, 1.0, 1.0, 1.0, 1.0, 1.0, 1.0, 1.0, 1.0, 1.0, 1.0, 1.0, 1.0, 1.0, 1.0, 1.0, 1.0, 1.0, 1.0, 1.0, 1.0, 1.0, 1.0, 1.0, 1.0, 1.0, 1.0, 1.0, 1.0, 1.0, 1.0, 1.0, 1.0, 1.0, 1.0, 1.0, 1.0, 1.0, 1.0, 1.0, 1.0, 1.0, 1.0, 1.0, 1.0, 1.0, 1.0, 1.0, 1.0, 1.0, 1.0, 1.0, 1.0, 1.0, 1.0, 1.0, 1.0, 1.0, 1.0, 1.0, 1.0, 1.0, 1.0, 1.0, 1.0, 1.0, 1.0, 1.0, 1.0, 1.0, 1.0, 1.0, 1.0, 1.0, 1.0, 1.0, 1.0, 1.0, 1.0, 1.0, 1.0, 1.0, 1.0, 1.0, 1.0, 1.0, 1.0, 1.0, 1.0, 1.0, 1.0, 1.0, 1.0, 1.0, 1.0, 1.0, 1.0, 1.0, 1.0, 1.0, 1.0, 1.0, 1.0, 1.0, 1.0, 1.0, 1.0, 1.0, 1.0, 1.0, 1.0, 1.0, 1.0, 1.0, 1.0, 1.0, 1.0, 1.0, 1.0, 1.0, 1.0, 1.0, 1.0, 1.0, 1.0, 1.0, 1.0, 1.0, 1.0, 1.0, 1.0, 1.0, 1.0, 1.0, 1.0, 1.0, 1.0, 1.0, 1.0, 1.0, 1.0, 1.0, 1.0, 1.0, 1.0, 1.0, 1.0, 1.0, 1.0, 1.0, 1.0, 1.0, 1.0, 1.0, 1.0, 1.0, 1.0, 1.0, 1.0, 1.0, 1.0, 1.0, 1.0, 1.0, 1.0, 1.0, 1.0, 1.0, 1.0, 1.0, 1.0, 0.0, 1.0, 0.0, 0.0, 0.0, 0.0, 0.0, 1.0, 0.0, 0.0, 1.0, 0.0, 1.0, 0.0, 0.0, 0.0, 1.0, 1.0, 1.0, 1.0, 1.0, 1.0, 1.0, 1.0, 1.0, 1.0, 1.0, 1.0, 1.0, 1.0, 1.0, 1.0, 1.0, 1.0, 1.0, 1.0, 1.0, 1.0, 1.0, 1.0, 1.0, 1.0, 1.0, 1.0, 1.0, 1.0, 1.0, 1.0, 1.0, 1.0, 1.0, 1.0, 1.0, 1.0, 1.0, 1.0, 1.0, 1.0, 1.0, 1.0, 1.0, 1.0, 1.0, 1.0, 1.0, 1.0, 1.0, 1.0, 1.0, 1.0, 1.0, 1.0, 1.0, 1.0, 1.0, 1.0, 1.0, 1.0, 1.0, 1.0, 1.0, 1.0, 1.0, 1.0, 1.0, 1.0, 1.0, 1.0, 1.0, 1.0, 1.0, 1.0, 1.0, 1.0, 1.0, 1.0, 1.0, 1.0, 1.0, 1.0, 1.0, 1.0, 1.0, 1.0, 1.0, 1.0, 1.0, 1.0, 1.0, 1.0, 1.0, 1.0, 1.0, 1.0, 1.0, 1.0, 1.0, 1.0, 1.0, 1.0, 1.0, 1.0, 1.0, 1.0, 1.0, 1.0, 1.0, 1.0, 1.0, 0.0, 1.0, 0.0, 1.0, 0.0, 1.0, 0.0, 1.0, 1.0, 1.0, 1.0, 1.0, 1.0, 1.0, 1.0, 1.0, 1.0, 1.0, 1.0, 1.0, 1.0, 1.0, 1.0, 1.0, 1.0, 1.0, 1.0, 1.0, 1.0, 1.0, 1.0, 1.0, 1.0, 1.0, 1.0, 1.0, 1.0, 1.0, 1.0, 1.0, 1.0, 1.0, 1.0, 1.0, 1.0, 1.0, 1.0, 1.0, 1.0, 1.0, 1.0, 1.0, 1.0, 1.0, 1.0, 1.0, 1.0, 1.0, 1.0, 1.0, 1.0, 1.0, 1.0, 1.0, 1.0, 1.0, 1.0, 1.0, 1.0, 1.0, 1.0, 1.0, 1.0, 1.0, 1.0, 1.0, 1.0, 1.0, 1.0, 1.0, 0.0, 1.0, 0.0, 1.0, 0.0, 1.0, 0.0, 1.0, 1.0, 1.0, 1.0, 1.0, 1.0, 1.0, 1.0, 1.0, 1.0, 1.0, 1.0, 1.0, 1.0, 1.0, 1.0, 1.0, 1.0, 1.0, 1.0, 1.0, 1.0, 1.0, 1.0, 1.0, 1.0, 1.0, 1.0, 1.0, 1.0, 1.0, 1.0, 1.0, 1.0, 1.0, 1.0, 1.0, 1.0, 1.0, 1.0, 1.0, 1.0, 1.0, 1.0, 1.0, 1.0, 1.0, 1.0, 1.0, 1.0, 1.0, 1.0, 1.0, 1.0, 1.0, 1.0, 1.0, 0.0, 1.0, 0.0, 1.0, 0.0, 1.0, 0.0, 1.0, 1.0, 1.0, 1.0, 1.0, 1.0, 1.0, 1.0, 1.0, 1.0, 1.0, 1.0, 1.0, 1.0, 1.0, 1.0, 1.0, 1.0, 1.0, 1.0, 1.0, 1.0, 1.0, 1.0, 1.0, 1.0, 1.0, 1.0, 1.0, 1.0, 1.0, 1.0, 1.0, 1.0, 1.0, 1.0, 1.0, 1.0, 1.0, 1.0, 1.0, 1.0, 1.0, 1.0, 1.0, 1.0, 1.0, 1.0, 1.0, 0.0, 1.0, 0.0, 1.0, 0.0, 1.0, 0.0, 1.0, 1.0, 1.0, 1.0, 1.0, 1.0, 1.0, 1.0, 1.0, 1.0, 1.0, 1.0, 1.0, 1.0, 1.0, 1.0, 1.0, 1.0, 1.0, 1.0, 1.0, 1.0, 1.0, 1.0, 1.0, 1.0, 1.0, 1.0, 1.0, 1.0, 1.0, 1.0, 1.0, 1.0, 1.0, 1.0, 1.0, 1.0, 1.0, 1.0, 1.0, 1.0, 1.0, 1.0, 1.0, 1.0, 1.0, 1.0, 1.0, 1.0, 1.0, 1.0, 1.0, 1.0, 1.0, 1.0, 1.0, 0.0, 1.0, 0.0, 1.0, 0.0, 1.0, 0.0, 1.0, 1.0, 1.0, 1.0, 1.0, 1.0, 1.0, 1.0, 1.0, 1.0, 1.0, 1.0, 1.0, 1.0, 1.0, 1.0, 1.0, 1.0, 1.0, 1.0, 1.0, 1.0, 1.0, 1.0, 1.0, 1.0, 1.0, 1.0, 1.0, 1.0, 1.0, 1.0, 1.0, 1.0, 1.0, 1.0, 1.0, 1.0, 1.0, 1.0, 1.0, 1.0, 1.0, 1.0, 1.0, 1.0, 1.0, 1.0, 1.0, 1.0, 1.0, 1.0, 1.0, 1.0, 1.0, 1.0, 1.0, 0.0, 1.0, 0.0, 1.0, 0.0, 1.0, 0.0, 1.0, 1.0, 1.0, 1.0, 1.0, 1.0, 1.0, 1.0, 1.0, 1.0, 1.0, 1.0, 1.0, 1.0, 1.0, 1.0, 1.0, 1.0, 1.0, 1.0, 1.0, 1.0, 1.0, 1.0, 1.0, 1.0, 1.0, 1.0, 1.0, 1.0, 1.0, 1.0, 1.0, 1.0, 1.0, 1.0, 1.0, 1.0, 1.0, 1.0, 1.0, 1.0, 1.0, 1.0, 1.0, 1.0, 1.0, 1.0, 1.0, 1.0, 1.0, 1.0, 1.0, 1.0, 1.0, 1.0, 1.0, 1.0, 1.0, 0.0, 1.0, 0.0, 1.0, 0.0, 1.0, 0.0, 1.0, 1.0, 1.0, 1.0, 1.0, 1.0, 1.0, 1.0, 1.0, 1.0, 1.0, 1.0, 1.0, 1.0, 1.0, 1.0, 1.0, 1.0, 1.0, 1.0, 1.0, 1.0, 1.0, 1.0, 1.0, 1.0, 1.0, 1.0, 1.0, 1.0, 1.0, 1.0, 1.0, 1.0, 1.0, 1.0, 1.0, 1.0, 1.0, 1.0, 1.0, 1.0, 1.0, 1.0, 1.0, 1.0, 1.0, 1.0, 1.0, 0.0, 1.0, 0.0, 1.0, 0.0, 1.0, 0.0, 1.0, 1.0, 1.0, 1.0, 1.0, 1.0, 1.0, 1.0, 1.0, 1.0, 1.0, 1.0, 1.0, 1.0, 1.0, 1.0, 1.0, 1.0, 1.0, 1.0, 1.0, 1.0, 1.0, 1.0, 1.0, 1.0, 1.0, 1.0, 1.0, 1.0, 1.0, 1.0, 1.0, 1.0, 1.0, 1.0, 1.0, 1.0, 1.0, 1.0, 1.0, 1.0, 1.0, 1.0, 1.0, 1.0, 1.0, 1.0, 1.0, 1.0, 1.0, 1.0, 1.0, 1.0, 1.0, 1.0, 1.0, 1.0, 1.0, 1.0, 1.0, 1.0, 1.0, 1.0, 1.0, 1.0, 1.0, 1.0, 1.0, 1.0, 1.0, 1.0, 1.0, 1.0, 1.0, 1.0, 1.0, 1.0, 1.0, 1.0, 1.0, 1.0, 1.0, 1.0, 1.0, 1.0, 1.0, 1.0, 1.0, 1.0, 1.0, 1.0, 1.0, 1.0, 1.0, 1.0, 1.0, 1.0, 1.0, 1.0, 1.0, 1.0, 1.0, 1.0, 1.0, 1.0, 1.0, 1.0, 1.0, 1.0, 1.0, 1.0, 1.0, 1.0, 1.0, 1.0, 1.0, 1.0, 1.0, 1.0, 1.0, 1.0, 1.0, 1.0, 1.0, 1.0, 1.0, 1.0, 1.0, 1.0, 1.0, 1.0, 1.0, 1.0, 1.0, 1.0, 1.0, 1.0, 1.0, 1.0, 1.0, 1.0, 1.0, 1.0, 1.0, 1.0, 1.0, 1.0, 1.0, 1.0, 1.0, 1.0, 1.0, 1.0, 1.0, 1.0, 1.0, 1.0, 1.0, 1.0, 1.0, 1.0, 1.0, 1.0, 1.0, 1.0, 1.0, 1.0, 1.0, 1.0, 1.0, 1.0, 1.0, 1.0, 1.0, 1.0, 1.0, 1.0, 1.0, 1.0, 1.0, 1.0, 1.0, 1.0, 1.0, 1.0, 1.0, 1.0, 1.0, 1.0, 1.0, 1.0, 1.0, 1.0, 1.0, 1.0, 1.0, 1.0, 1.0, 1.0, 1.0, 1.0, 1.0, 1.0, 1.0, 1.0, 1.0, 1.0, 1.0, 1.0, 1.0, 1.0, 1.0, 1.0, 1.0, 1.0, 1.0, 1.0, 1.0, 1.0, 1.0, 1.0, 1.0, 1.0, 1.0, 1.0, 1.0, 1.0, 1.0, 1.0, 1.0, 1.0, 1.0, 1.0, 1.0, 1.0, 1.0, 1.0, 1.0, 1.0, 1.0, 1.0, 1.0, 1.0, 1.0, 1.0, 1.0, 1.0, 1.0, 1.0, 1.0, 1.0, 1.0, 1.0, 1.0, 1.0, 1.0, 1.0, 1.0, 1.0, 1.0, 1.0, 1.0, 1.0, 1.0, 1.0, 1.0, 1.0, 1.0, 1.0, 1.0, 1.0, 1.0, 1.0, 1.0, 1.0, 1.0, 1.0, 1.0, 1.0, 1.0, 0.0, 1.0, 0.0, 1.0, 0.0, 1.0, 0.0, 1.0, 1.0, 1.0, 1.0, 1.0, 1.0, 1.0, 1.0, 1.0, 1.0, 1.0, 1.0, 1.0, 1.0, 1.0, 1.0, 1.0, 1.0, 1.0, 1.0, 1.0, 1.0, 1.0, 1.0, 1.0, 1.0, 1.0, 1.0, 1.0, 1.0, 1.0, 1.0, 1.0, 1.0, 1.0, 1.0, 1.0, 1.0, 1.0, 1.0, 1.0, 1.0, 1.0, 1.0, 1.0, 1.0, 1.0, 1.0, 1.0, 0.0, 1.0, 1.0, 1.0, 1.0, 1.0, 0.0, 1.0, 1.0, 1.0, 1.0, 1.0, 1.0, 1.0, 1.0, 1.0, 1.0, 1.0, 1.0, 1.0, 1.0, 1.0, 1.0, 1.0, 0.0, 1.0, 0.0, 1.0, 0.0, 1.0, 0.0, 1.0, 1.0, 1.0, 1.0, 1.0, 1.0, 1.0, 1.0, 1.0, 1.0, 1.0, 1.0, 1.0, 1.0, 1.0, 1.0, 1.0, 1.0, 1.0, 1.0, 1.0, 1.0, 1.0, 1.0, 1.0, 1.0, 1.0, 1.0, 1.0, 1.0, 1.0, 1.0, 1.0, 1.0, 1.0, 1.0, 1.0, 1.0, 1.0, 1.0, 1.0, 1.0, 1.0, 1.0, 1.0, 1.0, 1.0, 1.0, 1.0, 0.0, 1.0, 0.0, 1.0, 0.0, 1.0, 0.0, 1.0, 1.0, 1.0, 1.0, 1.0, 1.0, 1.0, 1.0, 1.0, 1.0, 1.0, 1.0, 1.0, 1.0, 1.0, 1.0, 1.0, 1.0, 1.0, 1.0, 1.0, 1.0, 1.0, 1.0, 1.0, 1.0, 1.0, 1.0, 1.0, 1.0, 1.0, 1.0, 1.0, 1.0, 0.0, 1.0, 0.0, 1.0, 1.0, 1.0, 1.0, 1.0, 1.0, 1.0, 1.0, 1.0, 1.0, 1.0, 1.0, 1.0, 1.0, 1.0, 1.0, 1.0, 1.0, 1.0, 1.0, 1.0, 1.0, 1.0, 1.0, 1.0, 1.0, 1.0, 1.0, 0.0, 1.0, 0.0, 1.0, 0.0, 1.0, 0.0, 1.0, 1.0, 1.0, 1.0, 1.0, 1.0, 1.0, 1.0, 1.0, 1.0, 1.0, 1.0, 1.0, 1.0, 1.0, 1.0, 1.0, 1.0, 1.0, 1.0, 1.0, 1.0, 1.0, 1.0, 1.0, 1.0, 1.0, 1.0, 1.0, 1.0, 1.0, 1.0, 1.0, 1.0, 1.0, 1.0, 1.0, 1.0, 1.0, 1.0, 1.0, 1.0, 1.0, 1.0, 1.0, 1.0, 1.0, 1.0, 1.0, 0.0, 1.0, 0.0, 1.0, 0.0, 1.0, 0.0, 1.0, 1.0, 1.0, 1.0, 1.0, 1.0, 1.0, 1.0, 1.0, 1.0, 1.0, 1.0, 1.0, 1.0, 1.0, 1.0, 1.0, 1.0, 1.0, 1.0, 1.0, 1.0, 1.0, 1.0, 1.0, 1.0, 1.0, 1.0, 1.0, 1.0, 1.0, 1.0, 1.0, 1.0, 1.0, 1.0, 1.0, 1.0, 1.0, 1.0, 1.0, 1.0, 1.0, 1.0, 1.0, 1.0, 1.0, 1.0, 1.0, 1.0, 1.0, 1.0, 1.0, 1.0, 1.0, 1.0, 1.0, 1.0, 1.0, 1.0, 1.0, 1.0, 1.0, 1.0, 1.0, 1.0, 1.0, 1.0, 1.0, 1.0, 1.0, 1.0, 1.0, 1.0, 1.0, 1.0, 1.0, 1.0, 1.0, 1.0, 1.0, 1.0, 1.0, 1.0, 1.0, 1.0, 1.0, 1.0, 1.0, 1.0, 1.0, 1.0, 1.0, 1.0, 1.0, 1.0, 1.0, 1.0, 1.0, 1.0, 1.0, 1.0, 1.0, 1.0, 1.0, 1.0, 1.0, 1.0, 1.0, 1.0, 1.0, 1.0, 1.0, 1.0, 1.0, 1.0, 1.0, 1.0, 1.0, 1.0, 1.0, 1.0, 1.0, 1.0, 1.0, 1.0, 1.0, 1.0, 1.0, 1.0, 1.0, 1.0, 1.0, 1.0, 1.0, 1.0, 1.0, 1.0, 1.0, 1.0, 1.0, 1.0, 1.0, 1.0, 1.0, 1.0, 1.0, 1.0, 1.0, 1.0, 1.0, 1.0, 1.0, 1.0, 1.0, 1.0, 1.0, 1.0, 1.0, 1.0, 1.0, 1.0, 1.0, 1.0, 1.0, 1.0, 1.0, 1.0, 1.0, 1.0, 1.0, 1.0, 1.0, 1.0, 1.0, 1.0, 1.0, 1.0, 1.0, 1.0, 1.0, 1.0, 1.0, 1.0, 1.0, 1.0, 1.0, 1.0, 1.0, 1.0, 1.0, 1.0, 1.0, 1.0, 1.0, 1.0, 1.0, 1.0, 1.0, 1.0, 1.0, 1.0, 1.0, 1.0, 1.0, 1.0, 1.0, 1.0, 1.0, 1.0, 1.0, 1.0, 1.0, 1.0, 1.0, 1.0, 1.0, 1.0, 1.0, 1.0, 1.0, 1.0, 1.0, 1.0, 1.0, 1.0, 1.0, 1.0, 1.0, 1.0, 1.0, 1.0, 1.0, 1.0, 1.0, 1.0, 1.0, 1.0, 1.0, 1.0, 1.0, 1.0, 1.0, 1.0, 1.0, 1.0, 1.0, 1.0, 1.0, 1.0, 1.0, 1.0, 1.0, 1.0, 1.0, 1.0, 1.0, 1.0, 1.0, 1.0, 1.0, 1.0, 1.0, 1.0, 1.0, 1.0, 1.0, 1.0, 1.0, 1.0, 1.0, 1.0, 1.0, 1.0, 1.0, 1.0, 1.0, 1.0, 1.0, 1.0, 1.0, 1.0, 0.0, 1.0, 0.0, 0.0, 0.0, 0.0, 0.0, 1.0, 0.0, 0.0, 1.0, 0.0, 1.0, 0.0, 0.0, 0.0, 1.0, 1.0, 1.0, 1.0, 1.0, 1.0, 1.0, 1.0, 1.0, 1.0, 1.0, 1.0, 1.0, 1.0, 1.0, 1.0, 1.0, 1.0, 1.0, 1.0, 1.0, 1.0, 1.0, 1.0, 1.0, 1.0, 1.0, 1.0, 1.0, 1.0, 1.0, 1.0, 1.0, 1.0, 1.0, 1.0, 1.0, 1.0, 1.0, 1.0, 1.0, 1.0, 1.0, 1.0, 1.0, 1.0, 1.0, 1.0, 1.0, 1.0, 1.0, 1.0, 1.0, 1.0, 1.0, 1.0, 1.0, 1.0, 1.0, 1.0, 1.0, 1.0, 1.0, 1.0, 1.0, 1.0, 1.0, 1.0, 1.0, 1.0, 1.0, 1.0, 1.0, 1.0, 1.0, 1.0, 1.0, 1.0, 1.0, 1.0, 1.0, 1.0, 1.0, 1.0, 1.0, 1.0, 1.0, 1.0, 1.0, 1.0, 1.0, 1.0, 1.0, 1.0, 1.0, 1.0, 1.0, 0.0, 1.0, 0.0, 1.0, 0.0, 1.0, 0.0, 1.0, 1.0, 1.0, 1.0, 1.0, 1.0, 1.0, 1.0, 1.0, 1.0, 1.0, 1.0, 1.0, 1.0, 1.0, 1.0, 1.0, 1.0, 1.0, 1.0, 1.0, 1.0, 1.0, 1.0, 1.0, 1.0, 1.0, 1.0, 1.0, 1.0, 1.0, 1.0, 1.0, 1.0, 1.0, 1.0, 1.0, 1.0, 1.0, 1.0, 1.0, 1.0, 1.0, 1.0, 1.0, 1.0, 1.0, 1.0, 1.0, 1.0, 1.0, 1.0, 1.0, 1.0, 1.0, 1.0, 1.0, 0.0, 1.0, 0.0, 1.0, 0.0, 1.0, 0.0, 1.0, 1.0, 1.0, 1.0, 1.0, 1.0, 1.0, 1.0, 1.0, 1.0, 1.0, 1.0, 1.0, 1.0, 1.0, 1.0, 1.0, 1.0, 1.0, 1.0, 1.0, 1.0, 1.0, 1.0, 1.0, 1.0, 1.0, 1.0, 1.0, 1.0, 1.0, 1.0, 0.0, 0.0, 1.0, 0.0, 1.0, 1.0, 0.0, 1.0, 1.0, 1.0, 1.0, 0.0, 1.0, 0.0, 1.0, 1.0, 1.0, 1.0, 1.0, 0.0, 1.0, 0.0, 1.0, 1.0, 1.0, 1.0, 1.0, 0.0, 1.0, 0.0, 1.0, 1.0, 1.0, 1.0, 1.0, 0.0, 1.0, 0.0, 1.0, 1.0, 1.0, 1.0, 1.0, 0.0, 1.0, 0.0, 1.0, 1.0, 1.0, 1.0, 1.0, 0.0, 1.0, 0.0, 1.0, 1.0, 1.0, 1.0, 1.0, 0.0, 1.0, 0.0, 1.0, 1.0, 1.0, 1.0, 1.0, 0.0, 1.0, 0.0, 1.0, 1.0, 1.0, 1.0, 1.0, 0.0, 1.0, 0.0, 1.0, 1.0, 1.0, 1.0, 1.0, 0.0, 1.0, 0.0, 1.0, 1.0, 1.0, 1.0, 1.0, 0.0, 1.0, 0.0, 1.0, 1.0, 1.0, 1.0, 1.0, 1.0, 1.0, 1.0, 1.0, 1.0, 1.0, 1.0, 1.0, 1.0, 1.0, 1.0, 1.0, 1.0, 1.0, 1.0, 1.0, 1.0, 1.0, 1.0, 1.0, 1.0, 1.0, 1.0, 1.0, 1.0, 1.0, 1.0, 1.0, 1.0, 1.0, 1.0, 1.0, 1.0, 1.0, 1.0, 1.0, 1.0, 1.0, 1.0, 1.0, 1.0, 1.0, 1.0, 1.0, 1.0, 1.0, 1.0, 1.0, 1.0, 1.0, 1.0, 1.0, 1.0, 1.0, 1.0, 1.0, 1.0, 1.0, 1.0, 1.0, 1.0, 1.0, 1.0, 1.0, 1.0, 1.0, 1.0, 1.0, 1.0, 1.0, 1.0, 1.0, 1.0, 1.0, 1.0, 1.0, 1.0, 1.0, 1.0, 1.0, 1.0, 1.0, 1.0, 1.0, 1.0, 1.0, 1.0, 1.0, 1.0, 1.0, 1.0, 1.0, 1.0, 1.0, 1.0, 1.0, 1.0, 1.0, 1.0, 1.0, 1.0, 1.0, 1.0, 1.0, 1.0, 1.0, 1.0, 1.0, 1.0, 1.0, 1.0, 1.0, 1.0, 1.0, 1.0, 1.0, 1.0, 1.0, 1.0, 1.0, 1.0, 1.0, 1.0, 1.0, 1.0, 1.0, 1.0, 1.0, 1.0, 1.0, 1.0, 1.0, 1.0, 1.0, 1.0, 1.0, 1.0, 1.0, 1.0, 1.0, 1.0, 1.0, 1.0, 1.0, 1.0, 1.0, 1.0, 1.0, 1.0, 1.0, 1.0, 1.0, 1.0, 1.0, 1.0, 1.0, 1.0, 1.0, 1.0, 1.0, 1.0, 1.0, 1.0, 1.0, 1.0, 1.0, 1.0, 1.0, 1.0, 1.0, 1.0, 1.0, 1.0, 1.0, 1.0, 1.0, 1.0, 1.0, 1.0, 1.0, 1.0, 1.0, 1.0, 1.0, 1.0, 1.0, 1.0, 1.0, 1.0, 1.0, 1.0, 1.0, 1.0, 1.0, 1.0, 1.0, 1.0, 1.0, 1.0, 1.0, 1.0, 1.0, 1.0, 1.0, 1.0, 1.0, 1.0, 1.0, 1.0, 1.0, 1.0, 1.0, 1.0, 1.0, 1.0, 1.0, 1.0, 1.0, 1.0, 1.0, 1.0, 1.0, 1.0, 1.0, 1.0, 1.0, 1.0, 1.0, 1.0, 1.0, 1.0, 1.0, 1.0, 1.0, 1.0, 1.0, 1.0, 1.0, 1.0, 1.0, 1.0, 1.0, 1.0, 1.0, 1.0, 1.0, 1.0, 1.0, 1.0, 0.0, 1.0, 1.0, 1.0, 1.0, 1.0, 1.0, 1.0, 1.0, 1.0, 1.0, 1.0, 1.0, 1.0, 1.0, 1.0, 1.0, 1.0, 1.0, 1.0, 1.0, 1.0, 1.0, 1.0, 1.0, 1.0, 1.0, 1.0, 1.0, 1.0, 1.0, 1.0, 1.0, 1.0, 1.0, 1.0, 1.0, 1.0, 1.0, 1.0, 1.0, 1.0, 1.0, 1.0, 1.0, 1.0, 1.0, 1.0, 1.0, 1.0, 1.0, 1.0, 1.0, 1.0, 1.0, 1.0, 1.0, 1.0, 1.0, 1.0, 1.0, 1.0, 1.0, 1.0, 1.0, 1.0, 1.0, 1.0, 1.0, 1.0, 1.0, 1.0, 1.0, 1.0, 1.0, 1.0, 1.0, 1.0, 1.0, 1.0, 1.0, 1.0, 1.0, 1.0, 1.0, 1.0, 1.0, 1.0, 1.0, 1.0, 1.0, 1.0, 1.0, 1.0, 1.0, 1.0, 1.0, 1.0, 1.0, 1.0, 1.0, 1.0, 1.0, 1.0, 1.0, 1.0, 1.0, 1.0, 1.0, 1.0, 1.0, 1.0, 1.0, 1.0, 1.0, 1.0, 1.0, 1.0, 1.0, 1.0, 1.0, 1.0, 1.0, 1.0, 1.0, 1.0, 1.0, 1.0, 1.0, 1.0, 1.0, 1.0, 1.0, 1.0, 1.0, 1.0, 1.0, 1.0, 1.0, 1.0, 1.0, 1.0, 1.0, 1.0, 1.0, 1.0, 1.0, 1.0, 1.0, 1.0, 1.0, 1.0, 1.0, 1.0, 1.0, 1.0, 1.0, 1.0, 1.0, 1.0, 1.0, 1.0, 1.0, 1.0, 1.0, 1.0, 1.0, 1.0, 1.0, 1.0, 1.0, 1.0, 1.0, 1.0, 1.0, 1.0, 1.0, 1.0, 1.0, 1.0, 1.0, 1.0, 1.0, 1.0, 1.0, 1.0, 1.0, 1.0, 1.0, 1.0, 1.0, 1.0, 1.0, 1.0, 1.0, 1.0, 1.0, 1.0, 1.0, 1.0, 1.0, 1.0, 1.0, 1.0, 1.0, 1.0, 1.0, 1.0, 1.0, 1.0, 1.0, 1.0, 1.0, 1.0, 1.0, 1.0, 1.0, 1.0, 1.0, 1.0, 1.0, 1.0, 1.0, 1.0, 1.0, 1.0, 1.0, 1.0, 1.0, 1.0, 1.0, 1.0, 1.0, 1.0, 1.0, 1.0, 1.0, 1.0, 1.0, 1.0, 1.0, 1.0, 1.0, 1.0, 1.0, 1.0, 1.0, 1.0, 1.0, 1.0, 1.0, 1.0, 1.0, 1.0, 1.0, 1.0, 1.0, 1.0, 1.0, 1.0, 1.0, 1.0, 1.0, 1.0, 1.0, 1.0, 1.0, 1.0, 1.0, 1.0, 1.0, 1.0, 1.0, 1.0, 1.0, 1.0, 1.0, 1.0, 1.0, 1.0, 1.0, 1.0, 1.0, 1.0, 1.0, 1.0, 1.0, 1.0, 1.0, 1.0, 1.0, 1.0, 1.0, 1.0, 1.0, 1.0, 1.0, 1.0, 1.0, 1.0, 0.0, 1.0, 0.0, 0.0, 0.0, 0.0, 0.0, 1.0, 0.0, 0.0, 1.0, 0.0, 1.0, 0.0, 0.0, 0.0, 1.0, 1.0, 1.0, 1.0, 1.0, 1.0, 1.0, 1.0, 1.0, 1.0, 1.0, 1.0, 1.0, 1.0, 1.0, 1.0, 1.0, 1.0, 1.0, 1.0, 1.0, 1.0, 1.0, 1.0, 1.0, 1.0, 1.0, 1.0, 1.0, 1.0, 1.0, 1.0, 1.0, 1.0, 1.0, 1.0, 1.0, 1.0, 1.0, 1.0, 1.0, 1.0, 1.0, 1.0, 1.0, 1.0, 1.0, 1.0, 1.0, 1.0, 1.0, 1.0, 1.0, 1.0, 1.0, 1.0, 1.0, 1.0, 1.0, 1.0, 1.0, 1.0, 1.0, 1.0, 1.0, 1.0, 1.0, 1.0, 1.0, 1.0, 1.0, 1.0, 1.0, 1.0, 1.0, 1.0, 1.0, 1.0, 1.0, 1.0, 1.0, 1.0, 1.0, 1.0, 1.0, 1.0, 1.0, 1.0, 1.0, 1.0, 1.0, 1.0, 1.0, 1.0, 1.0, 1.0, 1.0, 1.0, 1.0, 1.0, 1.0, 1.0, 1.0, 1.0, 1.0, 1.0, 1.0, 1.0, 1.0, 1.0, 1.0, 1.0, 1.0, 0.0, 1.0, 0.0, 1.0, 0.0, 1.0, 0.0, 1.0, 1.0, 1.0, 1.0, 1.0, 1.0, 1.0, 1.0, 1.0, 1.0, 1.0, 1.0, 1.0, 1.0, 1.0, 1.0, 1.0, 1.0, 1.0, 1.0, 1.0, 1.0, 1.0, 1.0, 1.0, 1.0, 1.0, 1.0, 1.0, 1.0, 1.0, 1.0, 1.0, 1.0, 1.0, 1.0, 1.0, 1.0, 1.0, 1.0, 1.0, 1.0, 1.0, 1.0, 1.0, 1.0, 1.0, 1.0, 1.0, 1.0, 1.0, 1.0, 1.0, 1.0, 1.0, 1.0, 1.0, 1.0, 1.0, 1.0, 1.0, 1.0, 1.0, 1.0, 1.0, 1.0, 1.0, 1.0, 1.0, 1.0, 1.0, 1.0, 1.0, 0.0, 1.0, 0.0, 1.0, 0.0, 1.0, 0.0, 1.0, 1.0, 1.0, 1.0, 1.0, 1.0, 1.0, 1.0, 1.0, 1.0, 1.0, 1.0, 1.0, 1.0, 1.0, 1.0, 1.0, 1.0, 1.0, 1.0, 1.0, 1.0, 1.0, 1.0, 1.0, 1.0, 1.0, 1.0, 1.0, 1.0, 1.0, 1.0, 1.0, 1.0, 1.0, 1.0, 1.0, 1.0, 1.0, 1.0, 1.0, 1.0, 1.0, 1.0, 1.0, 1.0, 1.0, 1.0, 1.0, 1.0, 1.0, 1.0, 1.0, 1.0, 1.0, 1.0, 1.0, 0.0, 1.0, 0.0, 1.0, 0.0, 1.0, 0.0, 1.0, 1.0, 1.0, 1.0, 1.0, 1.0, 1.0, 1.0, 1.0, 1.0, 1.0, 1.0, 1.0, 1.0, 1.0, 1.0, 1.0, 1.0, 1.0, 1.0, 1.0, 1.0, 1.0, 1.0, 1.0, 1.0, 1.0, 1.0, 1.0, 1.0, 1.0, 1.0, 1.0, 1.0, 1.0, 1.0, 1.0, 1.0, 1.0, 1.0, 1.0, 1.0, 1.0, 1.0, 1.0, 1.0, 1.0, 1.0, 1.0, 0.0, 1.0, 0.0, 1.0, 0.0, 1.0, 0.0, 1.0, 1.0, 1.0, 1.0, 1.0, 1.0, 1.0, 1.0, 1.0, 1.0, 1.0, 1.0, 1.0, 1.0, 1.0, 1.0, 1.0, 1.0, 1.0, 1.0, 1.0, 1.0, 1.0, 1.0, 1.0, 1.0, 1.0, 1.0, 1.0, 1.0, 1.0, 1.0, 1.0, 1.0, 1.0, 1.0, 1.0, 1.0, 1.0, 1.0, 1.0, 1.0, 1.0, 1.0, 1.0, 1.0, 1.0, 1.0, 1.0, 1.0, 1.0, 1.0, 1.0, 1.0, 1.0, 1.0, 1.0, 0.0, 1.0, 0.0, 1.0, 0.0, 1.0, 0.0, 1.0, 1.0, 1.0, 1.0, 1.0, 1.0, 1.0, 1.0, 1.0, 1.0, 1.0, 1.0, 1.0, 1.0, 1.0, 1.0, 1.0, 1.0, 1.0, 1.0, 1.0, 1.0, 1.0, 1.0, 1.0, 1.0, 1.0, 1.0, 1.0, 1.0, 1.0, 1.0, 1.0, 1.0, 1.0, 1.0, 1.0, 1.0, 1.0, 1.0, 1.0, 1.0, 1.0, 1.0, 1.0, 1.0, 1.0, 1.0, 1.0, 1.0, 1.0, 1.0, 1.0, 1.0, 1.0, 1.0, 1.0, 0.0, 1.0, 0.0, 1.0, 0.0, 1.0, 0.0])
me_plane.update()

# ---- objects
ob_light = bpy.data.objects.new('Light', light_light)
ob_camera = bpy.data.objects.new('Camera', cam_camera)
ob_empty = bpy.data.objects.new('Empty', None)
ob_plane = bpy.data.objects.new('Plane', me_plane)

# ---- transforms, parenting, visibility, modifiers, constraints
ob_light.location = (4.076, 1.005, 5.904)
ob_light.rotation_euler = (0.6503, 0.05522, 1.866)
ob_light.lock_rotations_4d = False
ob_light.empty_display_type = 'ARROWS'
ob_light.color = (0.0, 0.0, 0.0, 0.0)
ob_light.lineart.crease_threshold = 0.0
ob_camera.location = (7.359, -6.926, 4.958)
ob_camera.rotation_euler = (1.109, 0.0, 0.8149)
ob_camera.lock_rotations_4d = False
ob_camera.empty_display_type = 'ARROWS'
ob_camera.color = (0.0, 0.0, 0.0, 0.0)
ob_camera.display_type = 'WIRE'
ob_camera.lineart.crease_threshold = 0.0
ob_empty.location = (0.0, 0.0, 0.0)
ob_empty.scale = (9.0, 9.0, 9.0)
ob_empty.empty_display_type = 'IMAGE'
ob_empty.empty_display_size = 5.0
ob_plane.location = (-0.6945, -1.64, -0.009139)
ob_plane.scale = (-0.3191, -0.3191, -0.3191)

# ---- collection membership
col_collection.objects.link(ob_light)
col_collection.objects.link(ob_camera)
col_collection.objects.link(ob_empty)
col_collection.objects.link(ob_plane)

# ---- scene / render settings (as saved in the file)
scene.camera = ob_camera
scene.frame_start = 1; scene.frame_end = 250; scene.frame_set(1)
scene.render.engine = 'BLENDER_EEVEE_NEXT'
scene.cycles.sampling_pattern = 'TABULATED_SOBOL'
bpy.context.view_layer.update()
